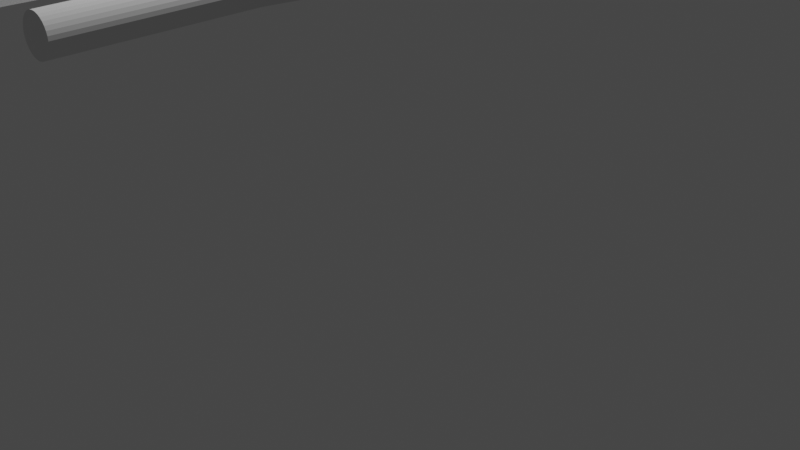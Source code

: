 # Source: cabana.blend  (saved by Blender 3.5.10; exported with 4.5.12 LTS)
import bpy
from mathutils import Matrix  # noqa: F401  (used for matrix-valued properties, if any)

bpy.ops.wm.read_factory_settings(use_empty=True)
scene = bpy.context.scene
scene.name = 'Scene'

# ---- collections
col_collection = bpy.data.collections.new('Collection'); scene.collection.children.link(col_collection)

# ---- materials (node trees are filled in below, after node groups)
mat_material = bpy.data.materials.new('Material')
mat_material.alpha_threshold = 0.0
mat_material.use_transparent_shadow = False
mat_material.roughness = 0.5
mat_material.line_color = (0.0, 0.0, 0.0, 1.0)

# ---- material node trees
mat_material.use_nodes = True; mat_material.node_tree.nodes.clear()
_N = mat_material.node_tree.nodes; _L = mat_material.node_tree.links
n0 = _N.new('ShaderNodeOutputMaterial'); n0.name = 'Material Output'; n0.location = (300, 300)
n1 = _N.new('ShaderNodeBsdfPrincipled'); n1.name = 'Principled BSDF'; n1.location = (10, 300)
n1.distribution = 'GGX'
n1.subsurface_method = 'RANDOM_WALK_SKIN'
n1.inputs[3].default_value = 1.45
n1.inputs[27].default_value = (0.0, 0.0, 0.0, 1.0)
n1.inputs[28].default_value = 1.0
_L.new(n1.outputs[0], n0.inputs[0])
n0.is_active_output = True

# ---- world
world_world = bpy.data.worlds.new('World'); scene.world = world_world
world_world.use_nodes = True; world_world.node_tree.nodes.clear()
_N = world_world.node_tree.nodes; _L = world_world.node_tree.links
n0 = _N.new('ShaderNodeOutputWorld'); n0.name = 'World Output'; n0.location = (300, 300)
n1 = _N.new('ShaderNodeBackground'); n1.name = 'Background'; n1.location = (10, 300)
n1.inputs[0].default_value = (0.05088, 0.05088, 0.05088, 1.0)
_L.new(n1.outputs[0], n0.inputs[0])
n0.is_active_output = True
world_world.color = (0.05088, 0.05088, 0.05088)
world_world.use_sun_shadow = False
world_world.sun_shadow_jitter_overblur = 0.0

# ---- cameras
cam_camera = bpy.data.cameras.new('Camera')
cam_camera.clip_end = 100.0
cam_camera.ortho_scale = 7.314

# ---- lights
light_light = bpy.data.lights.new('Light', 'POINT')
light_light.transmission_factor = 0.0
light_light.energy = 1000.0
light_light.shadow_soft_size = 0.1
light_light.shadow_maximum_resolution = 0.006
light_light.use_absolute_resolution = True

# ---- meshes
me_cube = bpy.data.meshes.new('Cube')
me_cube.from_pydata([(1.0, 1.0, 1.0), (1.0, 1.0, -1.0), (1.0, -1.0, 1.0), (1.0, -1.0, -1.0), (-1.0, 1.0, 1.0), (-1.0, 1.0, -1.0), (-1.0, -1.0, 1.0), (-1.0, -1.0, -1.0)], [], [(3, 2, 6, 7), (7, 6, 4, 5), (5, 1, 3, 7), (1, 0, 2, 3), (5, 4, 0, 1)])
_uv = me_cube.uv_layers.new(name='UVMap')
_uv.uv.foreach_set('vector', [0.375, 0.75, 0.625, 0.75, 0.625, 1.0, 0.375, 1.0, 0.375, 0.0, 0.625, 0.0, 0.625, 0.25, 0.375, 0.25, 0.125, 0.5, 0.375, 0.5, 0.375, 0.75, 0.125, 0.75, 0.375, 0.5, 0.625, 0.5, 0.625, 0.75, 0.375, 0.75, 0.375, 0.25, 0.625, 0.25, 0.625, 0.5, 0.375, 0.5])
me_cube.materials.append(mat_material)
me_cube.use_mirror_vertex_groups = False
me_cube.update()
me_cylinder = bpy.data.meshes.new('Cylinder')
me_cylinder.from_pydata([(0.0, 1.0, -1.0), (0.0, 1.0, 1.0), (0.1951, 0.9808, -1.0), (0.1951, 0.9808, 1.0), (0.3827, 0.9239, -1.0), (0.3827, 0.9239, 1.0), (0.5556, 0.8315, -1.0), (0.5556, 0.8315, 1.0), (0.7071, 0.7071, -1.0), (0.7071, 0.7071, 1.0), (0.8315, 0.5556, -1.0), (0.8315, 0.5556, 1.0), (0.9239, 0.3827, -1.0), (0.9239, 0.3827, 1.0), (0.9808, 0.1951, -1.0), (0.9808, 0.1951, 1.0), (1.0, 0.0, -1.0), (1.0, 0.0, 1.0), (0.9808, -0.1951, -1.0), (0.9808, -0.1951, 1.0), (0.9239, -0.3827, -1.0), (0.9239, -0.3827, 1.0), (0.8315, -0.5556, -1.0), (0.8315, -0.5556, 1.0), (0.7071, -0.7071, -1.0), (0.7071, -0.7071, 1.0), (0.5556, -0.8315, -1.0), (0.5556, -0.8315, 1.0), (0.3827, -0.9239, -1.0), (0.3827, -0.9239, 1.0), (0.1951, -0.9808, -1.0), (0.1951, -0.9808, 1.0), (0.0, -1.0, -1.0), (0.0, -1.0, 1.0), (-0.1951, -0.9808, -1.0), (-0.1951, -0.9808, 1.0), (-0.3827, -0.9239, -1.0), (-0.3827, -0.9239, 1.0), (-0.5556, -0.8315, -1.0), (-0.5556, -0.8315, 1.0), (-0.7071, -0.7071, -1.0), (-0.7071, -0.7071, 1.0), (-0.8315, -0.5556, -1.0), (-0.8315, -0.5556, 1.0), (-0.9239, -0.3827, -1.0), (-0.9239, -0.3827, 1.0), (-0.9808, -0.1951, -1.0), (-0.9808, -0.1951, 1.0), (-1.0, 0.0, -1.0), (-1.0, 0.0, 1.0), (-0.9808, 0.1951, -1.0), (-0.9808, 0.1951, 1.0), (-0.9239, 0.3827, -1.0), (-0.9239, 0.3827, 1.0), (-0.8315, 0.5556, -1.0), (-0.8315, 0.5556, 1.0), (-0.7071, 0.7071, -1.0), (-0.7071, 0.7071, 1.0), (-0.5556, 0.8315, -1.0), (-0.5556, 0.8315, 1.0), (-0.3827, 0.9239, -1.0), (-0.3827, 0.9239, 1.0), (-0.1951, 0.9808, -1.0), (-0.1951, 0.9808, 1.0), (0.0, 1.0, -1.0), (0.1951, 0.9808, -1.0), (0.3827, 0.9239, -1.0), (0.5556, 0.8315, -1.0), (0.7071, 0.7071, -1.0), (0.8315, 0.5556, -1.0), (0.9239, 0.3827, -1.0), (0.9808, 0.1951, -1.0), (1.0, 0.0, -1.0), (0.9808, -0.1951, -1.0), (0.9239, -0.3827, -1.0), (0.8315, -0.5556, -1.0), (0.7071, -0.7071, -1.0), (0.5556, -0.8315, -1.0), (0.3827, -0.9239, -1.0), (0.1951, -0.9808, -1.0), (0.0, -1.0, -1.0), (-0.1951, -0.9808, -1.0), (-0.3827, -0.9239, -1.0), (-0.5556, -0.8315, -1.0), (-0.7071, -0.7071, -1.0), (-0.8315, -0.5556, -1.0), (-0.9239, -0.3827, -1.0), (-0.9808, -0.1951, -1.0), (-1.0, 0.0, -1.0), (-0.9808, 0.1951, -1.0), (-0.9239, 0.3827, -1.0), (-0.8315, 0.5556, -1.0), (-0.7071, 0.7071, -1.0), (-0.5556, 0.8315, -1.0), (-0.3827, 0.9239, -1.0), (-0.1951, 0.9808, -1.0), (0.0, 1.0, -1.0), (0.1951, 0.9808, -1.0), (0.3827, 0.9239, -1.0), (0.5556, 0.8315, -1.0), (0.7071, 0.7071, -1.0), (0.8315, 0.5556, -1.0), (0.9239, 0.3827, -1.0), (0.9808, 0.1951, -1.0), (1.0, 0.0, -1.0), (0.9808, -0.1951, -1.0), (0.9239, -0.3827, -1.0), (0.8315, -0.5556, -1.0), (0.7071, -0.7071, -1.0), (0.5556, -0.8315, -1.0), (0.3827, -0.9239, -1.0), (0.1951, -0.9808, -1.0), (0.0, -1.0, -1.0), (-0.1951, -0.9808, -1.0), (-0.3827, -0.9239, -1.0), (-0.5556, -0.8315, -1.0), (-0.7071, -0.7071, -1.0), (-0.8315, -0.5556, -1.0), (-0.9239, -0.3827, -1.0), (-0.9808, -0.1951, -1.0), (-1.0, 0.0, -1.0), (-0.9808, 0.1951, -1.0), (-0.9239, 0.3827, -1.0), (-0.8315, 0.5556, -1.0), (-0.7071, 0.7071, -1.0), (-0.5556, 0.8315, -1.0), (-0.3827, 0.9239, -1.0), (-0.1951, 0.9808, -1.0), (-0.05914, 1.145, 0.3553), (0.1359, 1.125, 0.3553), (0.3235, 1.069, 0.3553), (0.4964, 0.9761, 0.3553), (0.648, 0.8517, 0.3553), (0.7723, 0.7002, 0.3553), (0.8647, 0.5273, 0.3553), (0.9216, 0.3397, 0.3553), (0.9409, 0.1446, 0.3553), (0.9216, -0.05045, 0.3553), (0.8647, -0.238, 0.3553), (0.7723, -0.4109, 0.3553), (0.648, -0.5625, 0.3553), (0.4964, -0.6868, 0.3553), (0.3235, -0.7792, 0.3553), (0.1359, -0.8361, 0.3553), (-0.05914, -0.8554, 0.3553), (-0.2542, -0.8361, 0.3553), (-0.4418, -0.7792, 0.3553), (-0.6147, -0.6868, 0.3553), (-0.7662, -0.5625, 0.3553), (-0.8906, -0.4109, 0.3553), (-0.983, -0.238, 0.3553), (-1.04, -0.05045, 0.3553), (-1.059, 0.1446, 0.3553), (-1.04, 0.3397, 0.3553), (-0.983, 0.5273, 0.3553), (-0.8906, 0.7002, 0.3553), (-0.7662, 0.8517, 0.3553), (-0.6147, 0.9761, 0.3553), (-0.4418, 1.069, 0.3553), (-0.2542, 1.125, 0.3553), (0.2495, 0.7579, -0.3109), (0.4371, 0.701, -0.3109), (0.6099, 0.6086, -0.3109), (0.7615, 0.4842, -0.3109), (0.8858, 0.3327, -0.3109), (0.9783, 0.1598, -0.3109), (1.035, -0.0278, -0.3109), (1.054, -0.2229, -0.3109), (1.035, -0.418, -0.3109), (0.9783, -0.6056, -0.3109), (0.8858, -0.7785, -0.3109), (0.7615, -0.93, -0.3109), (0.6099, -1.054, -0.3109), (0.4371, -1.147, -0.3109), (0.2495, -1.204, -0.3109), (0.0156, -1.035, -0.3177), (-0.1795, -1.016, -0.3177), (-0.3671, -0.959, -0.3177), (-0.54, -0.8666, -0.3177), (-0.6915, -0.7422, -0.3177), (-0.8159, -0.5907, -0.3177), (-0.9083, -0.4178, -0.3177), (-0.9652, -0.2302, -0.3177), (-0.9844, -0.03513, -0.3177), (-0.9652, 0.16, -0.3177), (-0.9083, 0.3476, -0.3177), (-0.8159, 0.5204, -0.3177), (-0.6915, 0.672, -0.3177), (-0.5012, 0.6086, -0.3109), (-0.3283, 0.701, -0.3109), (-0.1407, 0.7579, -0.3109), (0.05438, 0.7771, -0.3109), (0.1171, 0.5885, 1.0), (0.0, 0.6, 1.0), (0.2296, 0.5543, 1.0), (0.3333, 0.4989, 1.0), (0.4243, 0.4243, 1.0), (0.4989, 0.3333, 1.0), (0.5543, 0.2296, 1.0), (0.5885, 0.1171, 1.0), (0.6, -1.364e-08, 1.0), (0.5885, -0.1171, 1.0), (0.5543, -0.2296, 1.0), (0.4989, -0.3333, 1.0), (0.4243, -0.4243, 1.0), (0.3333, -0.4989, 1.0), (0.2296, -0.5543, 1.0), (0.1171, -0.5885, 1.0), (0.0, -0.6, 1.0), (-0.1171, -0.5885, 1.0), (-0.2296, -0.5543, 1.0), (-0.3333, -0.4989, 1.0), (-0.4243, -0.4243, 1.0), (-0.4989, -0.3333, 1.0), (-0.5543, -0.2296, 1.0), (-0.5885, -0.1171, 1.0), (-0.6, -1.364e-08, 1.0), (-0.5885, 0.1171, 1.0), (-0.5543, 0.2296, 1.0), (-0.4989, 0.3333, 1.0), (-0.4243, 0.4243, 1.0), (-0.3333, 0.4989, 1.0), (-0.2296, 0.5543, 1.0), (-0.1171, 0.5885, 1.0), (0.1951, 0.9808, 1.0), (0.0, 1.0, 1.0), (-0.1951, 0.9808, 1.0), (0.1171, 0.5885, 1.0), (0.0, 0.6, 1.0), (-0.1171, 0.5885, 1.0), (0.1171, 0.5885, 1.0), (0.0, 0.6, 1.0), (0.2296, 0.5543, 1.0), (0.3333, 0.4989, 1.0), (0.4243, 0.4243, 1.0), (0.4989, 0.3333, 1.0), (0.5543, 0.2296, 1.0), (0.5885, 0.1171, 1.0), (0.6, -1.364e-08, 1.0), (0.5885, -0.1171, 1.0), (0.5543, -0.2296, 1.0), (0.4989, -0.3333, 1.0), (0.4243, -0.4243, 1.0), (0.3333, -0.4989, 1.0), (0.2296, -0.5543, 1.0), (0.1171, -0.5885, 1.0), (0.0, -0.6, 1.0), (-0.1171, -0.5885, 1.0), (-0.2296, -0.5543, 1.0), (-0.3333, -0.4989, 1.0), (-0.4243, -0.4243, 1.0), (-0.4989, -0.3333, 1.0), (-0.5543, -0.2296, 1.0), (-0.5885, -0.1171, 1.0), (-0.6, -1.364e-08, 1.0), (-0.5885, 0.1171, 1.0), (-0.5543, 0.2296, 1.0), (-0.4989, 0.3333, 1.0), (-0.4243, 0.4243, 1.0), (-0.3333, 0.4989, 1.0), (-0.2296, 0.5543, 1.0), (-0.1171, 0.5885, 1.0), (0.1171, 0.5885, 1.0), (0.0, 0.6, 1.0), (0.2296, 0.5543, 1.0), (0.3333, 0.4989, 1.0), (0.4243, 0.4243, 1.0), (0.4989, 0.3333, 1.0), (0.5543, 0.2296, 1.0), (0.5885, 0.1171, 1.0), (0.6, -1.364e-08, 1.0), (0.5885, -0.1171, 1.0), (0.5543, -0.2296, 1.0), (0.4989, -0.3333, 1.0), (0.4243, -0.4243, 1.0), (0.3333, -0.4989, 1.0), (0.2296, -0.5543, 1.0), (0.1171, -0.5885, 1.0), (0.0, -0.6, 1.0), (-0.1171, -0.5885, 1.0), (-0.2296, -0.5543, 1.0), (-0.3333, -0.4989, 1.0), (-0.4243, -0.4243, 1.0), (-0.4989, -0.3333, 1.0), (-0.5543, -0.2296, 1.0), (-0.5885, -0.1171, 1.0), (-0.6, -1.364e-08, 1.0), (-0.5885, 0.1171, 1.0), (-0.5543, 0.2296, 1.0), (-0.4989, 0.3333, 1.0), (-0.4243, 0.4243, 1.0), (-0.3333, 0.4989, 1.0), (-0.2296, 0.5543, 1.0), (-0.1171, 0.5885, 1.0)], [], [(128, 1, 3, 129), (129, 3, 5, 130), (130, 5, 7, 131), (131, 7, 9, 132), (132, 9, 11, 133), (133, 11, 13, 134), (134, 13, 15, 135), (135, 15, 17, 136), (136, 17, 19, 137), (137, 19, 21, 138), (138, 21, 23, 139), (139, 23, 25, 140), (140, 25, 27, 141), (141, 27, 29, 142), (142, 29, 31, 143), (143, 31, 33, 144), (144, 33, 35, 145), (145, 35, 37, 146), (146, 37, 39, 147), (147, 39, 41, 148), (148, 41, 43, 149), (149, 43, 45, 150), (150, 45, 47, 151), (151, 47, 49, 152), (152, 49, 51, 153), (153, 51, 53, 154), (154, 53, 55, 155), (155, 55, 57, 156), (156, 57, 59, 157), (157, 59, 61, 158), (43, 41, 212, 213), (158, 61, 63, 159), (159, 63, 1, 128), (0, 2, 4, 6, 8, 10, 12, 14, 16, 18, 20, 22, 24, 26, 28, 30, 32, 34, 36, 38, 40, 42, 44, 46, 48, 50, 52, 54, 56, 58, 60, 62), (97, 96, 64, 65), (98, 97, 65, 66), (99, 98, 66, 67), (100, 99, 67, 68), (101, 100, 68, 69), (102, 101, 69, 70), (103, 102, 70, 71), (104, 103, 71, 72), (105, 104, 72, 73), (106, 105, 73, 74), (107, 106, 74, 75), (108, 107, 75, 76), (109, 108, 76, 77), (110, 109, 77, 78), (111, 110, 78, 79), (112, 111, 79, 80), (113, 112, 80, 81), (114, 113, 81, 82), (115, 114, 82, 83), (116, 115, 83, 84), (117, 116, 84, 85), (118, 117, 85, 86), (119, 118, 86, 87), (120, 119, 87, 88), (121, 120, 88, 89), (122, 121, 89, 90), (123, 122, 90, 91), (124, 123, 91, 92), (125, 124, 92, 93), (126, 125, 93, 94), (127, 126, 94, 95), (96, 127, 95, 64), (2, 0, 96, 97), (4, 2, 97, 98), (6, 4, 98, 99), (8, 6, 99, 100), (10, 8, 100, 101), (12, 10, 101, 102), (14, 12, 102, 103), (16, 14, 103, 104), (18, 16, 104, 105), (20, 18, 105, 106), (22, 20, 106, 107), (24, 22, 107, 108), (26, 24, 108, 109), (28, 26, 109, 110), (30, 28, 110, 111), (32, 30, 111, 112), (34, 32, 112, 113), (36, 34, 113, 114), (38, 36, 114, 115), (40, 38, 115, 116), (42, 40, 116, 117), (44, 42, 117, 118), (46, 44, 118, 119), (48, 46, 119, 120), (50, 48, 120, 121), (52, 50, 121, 122), (54, 52, 122, 123), (56, 54, 123, 124), (58, 56, 124, 125), (60, 58, 125, 126), (62, 60, 126, 127), (0, 62, 127, 96), (190, 159, 128, 191), (189, 158, 159, 190), (188, 157, 158, 189), (187, 156, 157, 188), (186, 155, 156, 187), (185, 154, 155, 186), (184, 153, 154, 185), (183, 152, 153, 184), (182, 151, 152, 183), (181, 150, 151, 182), (180, 149, 150, 181), (179, 148, 149, 180), (178, 147, 148, 179), (177, 146, 147, 178), (176, 145, 146, 177), (175, 144, 145, 176), (174, 143, 144, 175), (173, 142, 143, 174), (172, 141, 142, 173), (171, 140, 141, 172), (170, 139, 140, 171), (169, 138, 139, 170), (168, 137, 138, 169), (167, 136, 137, 168), (166, 135, 136, 167), (165, 134, 135, 166), (164, 133, 134, 165), (163, 132, 133, 164), (162, 131, 132, 163), (161, 130, 131, 162), (160, 129, 130, 161), (191, 128, 129, 160), (64, 191, 160, 65), (65, 160, 161, 66), (66, 161, 162, 67), (67, 162, 163, 68), (68, 163, 164, 69), (69, 164, 165, 70), (70, 165, 166, 71), (71, 166, 167, 72), (72, 167, 168, 73), (73, 168, 169, 74), (74, 169, 170, 75), (75, 170, 171, 76), (76, 171, 172, 77), (77, 172, 173, 78), (78, 173, 174, 79), (79, 174, 175, 80), (80, 175, 176, 81), (81, 176, 177, 82), (82, 177, 178, 83), (83, 178, 179, 84), (84, 179, 180, 85), (85, 180, 181, 86), (86, 181, 182, 87), (87, 182, 183, 88), (88, 183, 184, 89), (89, 184, 185, 90), (90, 185, 186, 91), (91, 186, 187, 92), (92, 187, 188, 93), (93, 188, 189, 94), (94, 189, 190, 95), (95, 190, 191, 64), (201, 200, 238, 239), (61, 59, 221, 222), (17, 15, 199, 200), (35, 33, 208, 209), (53, 51, 217, 218), (9, 7, 195, 196), (27, 25, 204, 205), (45, 43, 213, 214), (63, 61, 222, 223), (19, 17, 200, 201), (37, 35, 209, 210), (55, 53, 218, 219), (11, 9, 196, 197), (29, 27, 205, 206), (47, 45, 214, 215), (193, 192, 227, 228), (192, 3, 224, 227), (21, 19, 201, 202), (39, 37, 210, 211), (57, 55, 219, 220), (13, 11, 197, 198), (31, 29, 206, 207), (49, 47, 215, 216), (5, 3, 192, 194), (23, 21, 202, 203), (41, 39, 211, 212), (59, 57, 220, 221), (15, 13, 198, 199), (33, 31, 207, 208), (51, 49, 216, 217), (7, 5, 194, 195), (25, 23, 203, 204), (224, 225, 228, 227), (225, 226, 229, 228), (223, 193, 228, 229), (1, 63, 226, 225), (63, 223, 229, 226), (3, 1, 225, 224), (257, 256, 288, 289), (215, 214, 252, 253), (202, 201, 239, 240), (216, 215, 253, 254), (203, 202, 240, 241), (217, 216, 254, 255), (204, 203, 241, 242), (218, 217, 255, 256), (205, 204, 242, 243), (219, 218, 256, 257), (206, 205, 243, 244), (192, 193, 231, 230), (220, 219, 257, 258), (207, 206, 244, 245), (194, 192, 230, 232), (221, 220, 258, 259), (208, 207, 245, 246), (195, 194, 232, 233), (222, 221, 259, 260), (209, 208, 246, 247), (196, 195, 233, 234), (223, 222, 260, 261), (210, 209, 247, 248), (197, 196, 234, 235), (193, 223, 261, 231), (211, 210, 248, 249), (198, 197, 235, 236), (212, 211, 249, 250), (199, 198, 236, 237), (213, 212, 250, 251), (200, 199, 237, 238), (214, 213, 251, 252), (262, 263, 293, 292, 291, 290, 289, 288, 287, 286, 285, 284, 283, 282, 281, 280, 279, 278, 277, 276, 275, 274, 273, 272, 271, 270, 269, 268, 267, 266, 265, 264), (244, 243, 275, 276), (230, 231, 263, 262), (258, 257, 289, 290), (245, 244, 276, 277), (232, 230, 262, 264), (259, 258, 290, 291), (246, 245, 277, 278), (233, 232, 264, 265), (260, 259, 291, 292), (247, 246, 278, 279), (234, 233, 265, 266), (261, 260, 292, 293), (248, 247, 279, 280), (235, 234, 266, 267), (231, 261, 293, 263), (249, 248, 280, 281), (236, 235, 267, 268), (250, 249, 281, 282), (237, 236, 268, 269), (251, 250, 282, 283), (238, 237, 269, 270), (252, 251, 283, 284), (239, 238, 270, 271), (253, 252, 284, 285), (240, 239, 271, 272), (254, 253, 285, 286), (241, 240, 272, 273), (255, 254, 286, 287), (242, 241, 273, 274), (256, 255, 287, 288), (243, 242, 274, 275)])
_uv = me_cylinder.uv_layers.new(name='UVMap')
_uv.uv.foreach_set('vector', [1.0, 0.837, 1.0, 1.0, 0.9688, 1.0, 0.9688, 0.837, 0.9688, 0.837, 0.9688, 1.0, 0.9375, 1.0, 0.9375, 0.837, 0.9375, 0.837, 0.9375, 1.0, 0.9062, 1.0, 0.9062, 0.837, 0.9062, 0.837, 0.9062, 1.0, 0.875, 1.0, 0.875, 0.837, 0.875, 0.837, 0.875, 1.0, 0.8438, 1.0, 0.8438, 0.837, 0.8438, 0.837, 0.8438, 1.0, 0.8125, 1.0, 0.8125, 0.837, 0.8125, 0.837, 0.8125, 1.0, 0.7812, 1.0, 0.7812, 0.837, 0.7812, 0.837, 0.7812, 1.0, 0.75, 1.0, 0.75, 0.837, 0.75, 0.837, 0.75, 1.0, 0.7188, 1.0, 0.7188, 0.837, 0.7188, 0.837, 0.7188, 1.0, 0.6875, 1.0, 0.6875, 0.837, 0.6875, 0.837, 0.6875, 1.0, 0.6562, 1.0, 0.6562, 0.837, 0.6562, 0.837, 0.6562, 1.0, 0.625, 1.0, 0.625, 0.837, 0.625, 0.837, 0.625, 1.0, 0.5938, 1.0, 0.5938, 0.837, 0.5938, 0.837, 0.5938, 1.0, 0.5625, 1.0, 0.5625, 0.837, 0.5625, 0.837, 0.5625, 1.0, 0.5312, 1.0, 0.5312, 0.837, 0.5312, 0.837, 0.5312, 1.0, 0.5, 1.0, 0.5, 0.837, 0.5, 0.837, 0.5, 1.0, 0.4688, 1.0, 0.4688, 0.837, 0.4688, 0.837, 0.4688, 1.0, 0.4375, 1.0, 0.4375, 0.837, 0.4375, 0.837, 0.4375, 1.0, 0.4062, 1.0, 0.4062, 0.837, 0.4062, 0.837, 0.4062, 1.0, 0.375, 1.0, 0.375, 0.837, 0.375, 0.837, 0.375, 1.0, 0.3438, 1.0, 0.3438, 0.837, 0.3438, 0.837, 0.3438, 1.0, 0.3125, 1.0, 0.3125, 0.837, 0.3125, 0.837, 0.3125, 1.0, 0.2812, 1.0, 0.2812, 0.837, 0.2812, 0.837, 0.2812, 1.0, 0.25, 1.0, 0.25, 0.837, 0.25, 0.837, 0.25, 1.0, 0.2188, 1.0, 0.2188, 0.837, 0.2188, 0.837, 0.2188, 1.0, 0.1875, 1.0, 0.1875, 0.837, 0.1875, 0.837, 0.1875, 1.0, 0.1562, 1.0, 0.1562, 0.837, 0.1562, 0.837, 0.1562, 1.0, 0.125, 1.0, 0.125, 0.837, 0.125, 0.837, 0.125, 1.0, 0.09375, 1.0, 0.09375, 0.837, 0.09375, 0.837, 0.09375, 1.0, 0.0625, 1.0, 0.0625, 0.837, 0.3438, 1.0, 0.375, 1.0, 0.375, 1.0, 0.3438, 1.0, 0.0625, 0.837, 0.0625, 1.0, 0.03125, 1.0, 0.03125, 0.837, 0.03125, 0.837, 0.03125, 1.0, 0.0, 1.0, 0.0, 0.837, 0.75, 0.49, 0.7968, 0.4854, 0.8418, 0.4717, 0.8833, 0.4496, 0.9197, 0.4197, 0.9496, 0.3833, 0.9717, 0.3418, 0.9854, 0.2968, 0.99, 0.25, 0.9854, 0.2032, 0.9717, 0.1582, 0.9496, 0.1167, 0.9197, 0.08029, 0.8833, 0.05045, 0.8418, 0.02827, 0.7968, 0.01461, 0.75, 0.01, 0.7032, 0.01461, 0.6582, 0.02827, 0.6167, 0.05045, 0.5803, 0.08029, 0.5504, 0.1167, 0.5283, 0.1582, 0.5146, 0.2032, 0.51, 0.25, 0.5146, 0.2968, 0.5283, 0.3418, 0.5504, 0.3833, 0.5803, 0.4197, 0.6167, 0.4496, 0.6582, 0.4717, 0.7032, 0.4854, 0.7968, 0.4854, 0.75, 0.49, 0.75, 0.49, 0.7968, 0.4854, 0.8418, 0.4717, 0.7968, 0.4854, 0.7968, 0.4854, 0.8418, 0.4717, 0.8833, 0.4496, 0.8418, 0.4717, 0.8418, 0.4717, 0.8833, 0.4496, 0.9197, 0.4197, 0.8833, 0.4496, 0.8833, 0.4496, 0.9197, 0.4197, 0.9496, 0.3833, 0.9197, 0.4197, 0.9197, 0.4197, 0.9496, 0.3833, 0.9717, 0.3418, 0.9496, 0.3833, 0.9496, 0.3833, 0.9717, 0.3418, 0.9854, 0.2968, 0.9717, 0.3418, 0.9717, 0.3418, 0.9854, 0.2968, 0.99, 0.25, 0.9854, 0.2968, 0.9854, 0.2968, 0.99, 0.25, 0.9854, 0.2032, 0.99, 0.25, 0.99, 0.25, 0.9854, 0.2032, 0.9717, 0.1582, 0.9854, 0.2032, 0.9854, 0.2032, 0.9717, 0.1582, 0.9496, 0.1167, 0.9717, 0.1582, 0.9717, 0.1582, 0.9496, 0.1167, 0.9197, 0.08029, 0.9496, 0.1167, 0.9496, 0.1167, 0.9197, 0.08029, 0.8833, 0.05045, 0.9197, 0.08029, 0.9197, 0.08029, 0.8833, 0.05045, 0.8418, 0.02827, 0.8833, 0.05045, 0.8833, 0.05045, 0.8418, 0.02827, 0.7968, 0.01461, 0.8418, 0.02827, 0.8418, 0.02827, 0.7968, 0.01461, 0.75, 0.01, 0.7968, 0.01461, 0.7968, 0.01461, 0.75, 0.01, 0.7032, 0.01461, 0.75, 0.01, 0.75, 0.01, 0.7032, 0.01461, 0.6582, 0.02827, 0.7032, 0.01461, 0.7032, 0.01461, 0.6582, 0.02827, 0.6167, 0.05045, 0.6582, 0.02827, 0.6582, 0.02827, 0.6167, 0.05045, 0.5803, 0.08029, 0.6167, 0.05045, 0.6167, 0.05045, 0.5803, 0.08029, 0.5504, 0.1167, 0.5803, 0.08029, 0.5803, 0.08029, 0.5504, 0.1167, 0.5283, 0.1582, 0.5504, 0.1167, 0.5504, 0.1167, 0.5283, 0.1582, 0.5146, 0.2032, 0.5283, 0.1582, 0.5283, 0.1582, 0.5146, 0.2032, 0.51, 0.25, 0.5146, 0.2032, 0.5146, 0.2032, 0.51, 0.25, 0.5146, 0.2968, 0.51, 0.25, 0.51, 0.25, 0.5146, 0.2968, 0.5283, 0.3418, 0.5146, 0.2968, 0.5146, 0.2968, 0.5283, 0.3418, 0.5504, 0.3833, 0.5283, 0.3418, 0.5283, 0.3418, 0.5504, 0.3833, 0.5803, 0.4197, 0.5504, 0.3833, 0.5504, 0.3833, 0.5803, 0.4197, 0.6167, 0.4496, 0.5803, 0.4197, 0.5803, 0.4197, 0.6167, 0.4496, 0.6582, 0.4717, 0.6167, 0.4496, 0.6167, 0.4496, 0.6582, 0.4717, 0.7032, 0.4854, 0.6582, 0.4717, 0.6582, 0.4717, 0.7032, 0.4854, 0.75, 0.49, 0.7032, 0.4854, 0.7032, 0.4854, 0.75, 0.49, 0.7968, 0.4854, 0.75, 0.49, 0.75, 0.49, 0.7968, 0.4854, 0.8418, 0.4717, 0.7968, 0.4854, 0.7968, 0.4854, 0.8418, 0.4717, 0.8833, 0.4496, 0.8418, 0.4717, 0.8418, 0.4717, 0.8833, 0.4496, 0.9197, 0.4197, 0.8833, 0.4496, 0.8833, 0.4496, 0.9197, 0.4197, 0.9496, 0.3833, 0.9197, 0.4197, 0.9197, 0.4197, 0.9496, 0.3833, 0.9717, 0.3418, 0.9496, 0.3833, 0.9496, 0.3833, 0.9717, 0.3418, 0.9854, 0.2968, 0.9717, 0.3418, 0.9717, 0.3418, 0.9854, 0.2968, 0.99, 0.25, 0.9854, 0.2968, 0.9854, 0.2968, 0.99, 0.25, 0.9854, 0.2032, 0.99, 0.25, 0.99, 0.25, 0.9854, 0.2032, 0.9717, 0.1582, 0.9854, 0.2032, 0.9854, 0.2032, 0.9717, 0.1582, 0.9496, 0.1167, 0.9717, 0.1582, 0.9717, 0.1582, 0.9496, 0.1167, 0.9197, 0.08029, 0.9496, 0.1167, 0.9496, 0.1167, 0.9197, 0.08029, 0.8833, 0.05045, 0.9197, 0.08029, 0.9197, 0.08029, 0.8833, 0.05045, 0.8418, 0.02827, 0.8833, 0.05045, 0.8833, 0.05045, 0.8418, 0.02827, 0.7968, 0.01461, 0.8418, 0.02827, 0.8418, 0.02827, 0.7968, 0.01461, 0.75, 0.01, 0.7968, 0.01461, 0.7968, 0.01461, 0.75, 0.01, 0.7032, 0.01461, 0.75, 0.01, 0.75, 0.01, 0.7032, 0.01461, 0.6582, 0.02827, 0.7032, 0.01461, 0.7032, 0.01461, 0.6582, 0.02827, 0.6167, 0.05045, 0.6582, 0.02827, 0.6582, 0.02827, 0.6167, 0.05045, 0.5803, 0.08029, 0.6167, 0.05045, 0.6167, 0.05045, 0.5803, 0.08029, 0.5504, 0.1167, 0.5803, 0.08029, 0.5803, 0.08029, 0.5504, 0.1167, 0.5283, 0.1582, 0.5504, 0.1167, 0.5504, 0.1167, 0.5283, 0.1582, 0.5146, 0.2032, 0.5283, 0.1582, 0.5283, 0.1582, 0.5146, 0.2032, 0.51, 0.25, 0.5146, 0.2032, 0.5146, 0.2032, 0.51, 0.25, 0.5146, 0.2968, 0.51, 0.25, 0.51, 0.25, 0.5146, 0.2968, 0.5283, 0.3418, 0.5146, 0.2968, 0.5146, 0.2968, 0.5283, 0.3418, 0.5504, 0.3833, 0.5283, 0.3418, 0.5283, 0.3418, 0.5504, 0.3833, 0.5803, 0.4197, 0.5504, 0.3833, 0.5504, 0.3833, 0.5803, 0.4197, 0.6167, 0.4496, 0.5803, 0.4197, 0.5803, 0.4197, 0.6167, 0.4496, 0.6582, 0.4717, 0.6167, 0.4496, 0.6167, 0.4496, 0.6582, 0.4717, 0.7032, 0.4854, 0.6582, 0.4717, 0.6582, 0.4717, 0.7032, 0.4854, 0.75, 0.49, 0.7032, 0.4854, 0.7032, 0.4854, 0.75, 0.49, 0.03125, 0.6696, 0.03125, 0.837, 0.0, 0.837, 0.0, 0.6696, 0.0625, 0.6696, 0.0625, 0.837, 0.03125, 0.837, 0.03125, 0.6696, 0.09375, 0.6696, 0.09375, 0.837, 0.0625, 0.837, 0.0625, 0.6696, 0.125, 0.6696, 0.125, 0.837, 0.09375, 0.837, 0.09375, 0.6696, 0.1562, 0.6696, 0.1562, 0.837, 0.125, 0.837, 0.125, 0.6696, 0.1875, 0.6696, 0.1875, 0.837, 0.1562, 0.837, 0.1562, 0.6696, 0.2187, 0.6696, 0.2188, 0.837, 0.1875, 0.837, 0.1875, 0.6696, 0.25, 0.6696, 0.25, 0.837, 0.2188, 0.837, 0.2187, 0.6696, 0.2812, 0.6696, 0.2812, 0.837, 0.25, 0.837, 0.25, 0.6696, 0.3125, 0.6696, 0.3125, 0.837, 0.2812, 0.837, 0.2812, 0.6696, 0.3438, 0.6696, 0.3438, 0.837, 0.3125, 0.837, 0.3125, 0.6696, 0.375, 0.6696, 0.375, 0.837, 0.3438, 0.837, 0.3438, 0.6696, 0.4062, 0.6696, 0.4062, 0.837, 0.375, 0.837, 0.375, 0.6696, 0.4375, 0.6696, 0.4375, 0.837, 0.4062, 0.837, 0.4062, 0.6696, 0.4688, 0.6696, 0.4688, 0.837, 0.4375, 0.837, 0.4375, 0.6696, 0.5, 0.6696, 0.5, 0.837, 0.4688, 0.837, 0.4688, 0.6696, 0.5312, 0.6696, 0.5312, 0.837, 0.5, 0.837, 0.5, 0.6696, 0.5625, 0.6696, 0.5625, 0.837, 0.5312, 0.837, 0.5312, 0.6696, 0.5938, 0.6696, 0.5938, 0.837, 0.5625, 0.837, 0.5625, 0.6696, 0.625, 0.6696, 0.625, 0.837, 0.5938, 0.837, 0.5938, 0.6696, 0.6562, 0.6696, 0.6562, 0.837, 0.625, 0.837, 0.625, 0.6696, 0.6875, 0.6696, 0.6875, 0.837, 0.6562, 0.837, 0.6562, 0.6696, 0.7188, 0.6696, 0.7188, 0.837, 0.6875, 0.837, 0.6875, 0.6696, 0.75, 0.6696, 0.75, 0.837, 0.7188, 0.837, 0.7188, 0.6696, 0.7812, 0.6696, 0.7812, 0.837, 0.75, 0.837, 0.75, 0.6696, 0.8125, 0.6696, 0.8125, 0.837, 0.7812, 0.837, 0.7812, 0.6696, 0.8438, 0.6696, 0.8438, 0.837, 0.8125, 0.837, 0.8125, 0.6696, 0.875, 0.6696, 0.875, 0.837, 0.8438, 0.837, 0.8438, 0.6696, 0.9062, 0.6696, 0.9062, 0.837, 0.875, 0.837, 0.875, 0.6696, 0.9375, 0.6696, 0.9375, 0.837, 0.9062, 0.837, 0.9062, 0.6696, 0.9688, 0.6696, 0.9688, 0.837, 0.9375, 0.837, 0.9375, 0.6696, 1.0, 0.6696, 1.0, 0.837, 0.9688, 0.837, 0.9688, 0.6696, 1.0, 0.5, 1.0, 0.6696, 0.9688, 0.6696, 0.9688, 0.5, 0.9688, 0.5, 0.9688, 0.6696, 0.9375, 0.6696, 0.9375, 0.5, 0.9375, 0.5, 0.9375, 0.6696, 0.9062, 0.6696, 0.9062, 0.5, 0.9062, 0.5, 0.9062, 0.6696, 0.875, 0.6696, 0.875, 0.5, 0.875, 0.5, 0.875, 0.6696, 0.8438, 0.6696, 0.8438, 0.5, 0.8438, 0.5, 0.8438, 0.6696, 0.8125, 0.6696, 0.8125, 0.5, 0.8125, 0.5, 0.8125, 0.6696, 0.7812, 0.6696, 0.7812, 0.5, 0.7812, 0.5, 0.7812, 0.6696, 0.75, 0.6696, 0.75, 0.5, 0.75, 0.5, 0.75, 0.6696, 0.7188, 0.6696, 0.7188, 0.5, 0.7188, 0.5, 0.7188, 0.6696, 0.6875, 0.6696, 0.6875, 0.5, 0.6875, 0.5, 0.6875, 0.6696, 0.6562, 0.6696, 0.6562, 0.5, 0.6562, 0.5, 0.6562, 0.6696, 0.625, 0.6696, 0.625, 0.5, 0.625, 0.5, 0.625, 0.6696, 0.5938, 0.6696, 0.5938, 0.5, 0.5938, 0.5, 0.5938, 0.6696, 0.5625, 0.6696, 0.5625, 0.5, 0.5625, 0.5, 0.5625, 0.6696, 0.5312, 0.6696, 0.5312, 0.5, 0.5312, 0.5, 0.5312, 0.6696, 0.5, 0.6696, 0.5, 0.5, 0.5, 0.5, 0.5, 0.6696, 0.4688, 0.6696, 0.4688, 0.5, 0.4688, 0.5, 0.4688, 0.6696, 0.4375, 0.6696, 0.4375, 0.5, 0.4375, 0.5, 0.4375, 0.6696, 0.4062, 0.6696, 0.4062, 0.5, 0.4062, 0.5, 0.4062, 0.6696, 0.375, 0.6696, 0.375, 0.5, 0.375, 0.5, 0.375, 0.6696, 0.3438, 0.6696, 0.3438, 0.5, 0.3438, 0.5, 0.3438, 0.6696, 0.3125, 0.6696, 0.3125, 0.5, 0.3125, 0.5, 0.3125, 0.6696, 0.2812, 0.6696, 0.2812, 0.5, 0.2812, 0.5, 0.2812, 0.6696, 0.25, 0.6696, 0.25, 0.5, 0.25, 0.5, 0.25, 0.6696, 0.2187, 0.6696, 0.2188, 0.5, 0.2188, 0.5, 0.2187, 0.6696, 0.1875, 0.6696, 0.1875, 0.5, 0.1875, 0.5, 0.1875, 0.6696, 0.1562, 0.6696, 0.1562, 0.5, 0.1562, 0.5, 0.1562, 0.6696, 0.125, 0.6696, 0.125, 0.5, 0.125, 0.5, 0.125, 0.6696, 0.09375, 0.6696, 0.09375, 0.5, 0.09375, 0.5, 0.09375, 0.6696, 0.0625, 0.6696, 0.0625, 0.5, 0.0625, 0.5, 0.0625, 0.6696, 0.03125, 0.6696, 0.03125, 0.5, 0.03125, 0.5, 0.03125, 0.6696, 0.0, 0.6696, 0.0, 0.5, 0.7188, 1.0, 0.75, 1.0, 0.75, 1.0, 0.7188, 1.0, 0.0625, 1.0, 0.09375, 1.0, 0.09375, 1.0, 0.0625, 1.0, 0.75, 1.0, 0.7812, 1.0, 0.7812, 1.0, 0.75, 1.0, 0.4688, 1.0, 0.5, 1.0, 0.5, 1.0, 0.4688, 1.0, 0.1875, 1.0, 0.2188, 1.0, 0.2188, 1.0, 0.1875, 1.0, 0.875, 1.0, 0.9062, 1.0, 0.9062, 1.0, 0.875, 1.0, 0.5938, 1.0, 0.625, 1.0, 0.625, 1.0, 0.5938, 1.0, 0.3125, 1.0, 0.3438, 1.0, 0.3438, 1.0, 0.3125, 1.0, 0.03125, 1.0, 0.0625, 1.0, 0.0625, 1.0, 0.03125, 1.0, 0.7188, 1.0, 0.75, 1.0, 0.75, 1.0, 0.7188, 1.0, 0.4375, 1.0, 0.4688, 1.0, 0.4688, 1.0, 0.4375, 1.0, 0.1562, 1.0, 0.1875, 1.0, 0.1875, 1.0, 0.1562, 1.0, 0.8438, 1.0, 0.875, 1.0, 0.875, 1.0, 0.8438, 1.0, 0.5625, 1.0, 0.5938, 1.0, 0.5938, 1.0, 0.5625, 1.0, 0.2812, 1.0, 0.3125, 1.0, 0.3125, 1.0, 0.2812, 1.0, 0.25, 0.49, 0.2968, 0.4854, 0.2968, 0.4854, 0.25, 0.49, 0.9688, 1.0, 0.9688, 1.0, 0.9688, 1.0, 0.9688, 1.0, 0.6875, 1.0, 0.7188, 1.0, 0.7188, 1.0, 0.6875, 1.0, 0.4062, 1.0, 0.4375, 1.0, 0.4375, 1.0, 0.4062, 1.0, 0.125, 1.0, 0.1562, 1.0, 0.1562, 1.0, 0.125, 1.0, 0.8125, 1.0, 0.8438, 1.0, 0.8438, 1.0, 0.8125, 1.0, 0.5312, 1.0, 0.5625, 1.0, 0.5625, 1.0, 0.5312, 1.0, 0.25, 1.0, 0.2812, 1.0, 0.2812, 1.0, 0.25, 1.0, 0.9375, 1.0, 0.9688, 1.0, 0.9688, 1.0, 0.9375, 1.0, 0.6562, 1.0, 0.6875, 1.0, 0.6875, 1.0, 0.6562, 1.0, 0.375, 1.0, 0.4062, 1.0, 0.4062, 1.0, 0.375, 1.0, 0.09375, 1.0, 0.125, 1.0, 0.125, 1.0, 0.09375, 1.0, 0.7812, 1.0, 0.8125, 1.0, 0.8125, 1.0, 0.7812, 1.0, 0.5, 1.0, 0.5312, 1.0, 0.5312, 1.0, 0.5, 1.0, 0.2188, 1.0, 0.25, 1.0, 0.25, 1.0, 0.2188, 1.0, 0.9062, 1.0, 0.9375, 1.0, 0.9375, 1.0, 0.9062, 1.0, 0.625, 1.0, 0.6562, 1.0, 0.6562, 1.0, 0.625, 1.0, 0.9688, 1.0, 1.0, 1.0, 1.0, 1.0, 0.9688, 1.0, 0.0, 1.0, 0.03125, 1.0, 0.03125, 1.0, 0.0, 1.0, 0.2032, 0.4854, 0.25, 0.49, 0.25, 0.49, 0.2032, 0.4854, 0.0, 1.0, 0.03125, 1.0, 0.03125, 1.0, 0.0, 1.0, 0.03125, 1.0, 0.03125, 1.0, 0.03125, 1.0, 0.03125, 1.0, 0.9688, 1.0, 1.0, 1.0, 1.0, 1.0, 0.9688, 1.0, 0.1562, 1.0, 0.1875, 1.0, 0.1875, 1.0, 0.1562, 1.0, 0.2812, 1.0, 0.3125, 1.0, 0.3125, 1.0, 0.2812, 1.0, 0.6875, 1.0, 0.7188, 1.0, 0.7188, 1.0, 0.6875, 1.0, 0.25, 1.0, 0.2812, 1.0, 0.2812, 1.0, 0.25, 1.0, 0.6562, 1.0, 0.6875, 1.0, 0.6875, 1.0, 0.6562, 1.0, 0.2188, 1.0, 0.25, 1.0, 0.25, 1.0, 0.2188, 1.0, 0.625, 1.0, 0.6562, 1.0, 0.6562, 1.0, 0.625, 1.0, 0.1875, 1.0, 0.2188, 1.0, 0.2188, 1.0, 0.1875, 1.0, 0.5938, 1.0, 0.625, 1.0, 0.625, 1.0, 0.5938, 1.0, 0.1562, 1.0, 0.1875, 1.0, 0.1875, 1.0, 0.1562, 1.0, 0.5625, 1.0, 0.5938, 1.0, 0.5938, 1.0, 0.5625, 1.0, 0.2968, 0.4854, 0.25, 0.49, 0.25, 0.49, 0.2968, 0.4854, 0.125, 1.0, 0.1562, 1.0, 0.1562, 1.0, 0.125, 1.0, 0.5312, 1.0, 0.5625, 1.0, 0.5625, 1.0, 0.5312, 1.0, 0.9375, 1.0, 0.9688, 1.0, 0.9688, 1.0, 0.9375, 1.0, 0.09375, 1.0, 0.125, 1.0, 0.125, 1.0, 0.09375, 1.0, 0.5, 1.0, 0.5312, 1.0, 0.5312, 1.0, 0.5, 1.0, 0.9062, 1.0, 0.9375, 1.0, 0.9375, 1.0, 0.9062, 1.0, 0.0625, 1.0, 0.09375, 1.0, 0.09375, 1.0, 0.0625, 1.0, 0.4688, 1.0, 0.5, 1.0, 0.5, 1.0, 0.4688, 1.0, 0.875, 1.0, 0.9062, 1.0, 0.9062, 1.0, 0.875, 1.0, 0.03125, 1.0, 0.0625, 1.0, 0.0625, 1.0, 0.03125, 1.0, 0.4375, 1.0, 0.4688, 1.0, 0.4688, 1.0, 0.4375, 1.0, 0.8438, 1.0, 0.875, 1.0, 0.875, 1.0, 0.8438, 1.0, 0.25, 0.49, 0.2032, 0.4854, 0.2032, 0.4854, 0.25, 0.49, 0.4062, 1.0, 0.4375, 1.0, 0.4375, 1.0, 0.4062, 1.0, 0.8125, 1.0, 0.8438, 1.0, 0.8438, 1.0, 0.8125, 1.0, 0.375, 1.0, 0.4062, 1.0, 0.4062, 1.0, 0.375, 1.0, 0.7812, 1.0, 0.8125, 1.0, 0.8125, 1.0, 0.7812, 1.0, 0.3438, 1.0, 0.375, 1.0, 0.375, 1.0, 0.3438, 1.0, 0.75, 1.0, 0.7812, 1.0, 0.7812, 1.0, 0.75, 1.0, 0.3125, 1.0, 0.3438, 1.0, 0.3438, 1.0, 0.3125, 1.0, 0.2968, 0.4854, 0.25, 0.49, 0.2032, 0.4854, 0.1582, 0.4717, 0.1167, 0.4496, 0.08029, 0.4197, 0.05045, 0.3833, 0.02827, 0.3418, 0.01461, 0.2968, 0.01, 0.25, 0.01461, 0.2032, 0.02827, 0.1582, 0.05045, 0.1167, 0.08029, 0.08029, 0.1167, 0.05045, 0.1582, 0.02827, 0.2032, 0.01461, 0.25, 0.01, 0.2968, 0.01461, 0.3418, 0.02827, 0.3833, 0.05045, 0.4197, 0.08029, 0.4496, 0.1167, 0.4717, 0.1582, 0.4854, 0.2032, 0.49, 0.25, 0.4854, 0.2968, 0.4717, 0.3418, 0.4496, 0.3833, 0.4197, 0.4197, 0.3833, 0.4496, 0.3418, 0.4717, 0.5625, 1.0, 0.5938, 1.0, 0.5938, 1.0, 0.5625, 1.0, 0.2968, 0.4854, 0.25, 0.49, 0.25, 0.49, 0.2968, 0.4854, 0.125, 1.0, 0.1562, 1.0, 0.1562, 1.0, 0.125, 1.0, 0.5312, 1.0, 0.5625, 1.0, 0.5625, 1.0, 0.5312, 1.0, 0.9375, 1.0, 0.9688, 1.0, 0.9688, 1.0, 0.9375, 1.0, 0.09375, 1.0, 0.125, 1.0, 0.125, 1.0, 0.09375, 1.0, 0.5, 1.0, 0.5312, 1.0, 0.5312, 1.0, 0.5, 1.0, 0.9062, 1.0, 0.9375, 1.0, 0.9375, 1.0, 0.9062, 1.0, 0.0625, 1.0, 0.09375, 1.0, 0.09375, 1.0, 0.0625, 1.0, 0.4688, 1.0, 0.5, 1.0, 0.5, 1.0, 0.4688, 1.0, 0.875, 1.0, 0.9062, 1.0, 0.9062, 1.0, 0.875, 1.0, 0.03125, 1.0, 0.0625, 1.0, 0.0625, 1.0, 0.03125, 1.0, 0.4375, 1.0, 0.4688, 1.0, 0.4688, 1.0, 0.4375, 1.0, 0.8438, 1.0, 0.875, 1.0, 0.875, 1.0, 0.8438, 1.0, 0.25, 0.49, 0.2032, 0.4854, 0.2032, 0.4854, 0.25, 0.49, 0.4062, 1.0, 0.4375, 1.0, 0.4375, 1.0, 0.4062, 1.0, 0.8125, 1.0, 0.8438, 1.0, 0.8438, 1.0, 0.8125, 1.0, 0.375, 1.0, 0.4062, 1.0, 0.4062, 1.0, 0.375, 1.0, 0.7812, 1.0, 0.8125, 1.0, 0.8125, 1.0, 0.7812, 1.0, 0.3438, 1.0, 0.375, 1.0, 0.375, 1.0, 0.3438, 1.0, 0.75, 1.0, 0.7812, 1.0, 0.7812, 1.0, 0.75, 1.0, 0.3125, 1.0, 0.3438, 1.0, 0.3438, 1.0, 0.3125, 1.0, 0.7188, 1.0, 0.75, 1.0, 0.75, 1.0, 0.7188, 1.0, 0.2812, 1.0, 0.3125, 1.0, 0.3125, 1.0, 0.2812, 1.0, 0.6875, 1.0, 0.7188, 1.0, 0.7188, 1.0, 0.6875, 1.0, 0.25, 1.0, 0.2812, 1.0, 0.2812, 1.0, 0.25, 1.0, 0.6562, 1.0, 0.6875, 1.0, 0.6875, 1.0, 0.6562, 1.0, 0.2188, 1.0, 0.25, 1.0, 0.25, 1.0, 0.2188, 1.0, 0.625, 1.0, 0.6562, 1.0, 0.6562, 1.0, 0.625, 1.0, 0.1875, 1.0, 0.2188, 1.0, 0.2188, 1.0, 0.1875, 1.0, 0.5938, 1.0, 0.625, 1.0, 0.625, 1.0, 0.5938, 1.0])
me_cylinder.update()
me_circle = bpy.data.meshes.new('Circle')
me_circle.from_pydata([(0.1148, -1.311e-08, 0.2772), (-0.1148, -9.273e-09, 0.2772), (-0.2772, 0.0, 0.1148), (-0.2772, 9.273e-09, -0.1148), (-0.1148, 1.311e-08, -0.2772), (0.1148, 9.273e-09, -0.2772), (0.2772, 0.0, -0.1148), (0.2772, -9.273e-09, 0.1148)], [(1, 0), (2, 1), (3, 2), (4, 3), (5, 4), (6, 5), (7, 6), (0, 7)], [])
_uv = me_circle.uv_layers.new(name='UVMap')
_uv.uv.foreach_set('vector', [])
me_circle.update()
me_cube_001 = bpy.data.meshes.new('Cube.001')
me_cube_001.from_pydata([(1.0, -1.0, -1.0), (1.0, -1.0, 0.1), (1.0, 1.0, -1.0), (1.0, 1.0, 0.1), (0.0, 1.0, -1.0), (0.0, 1.0, 0.82), (0.0, -1.0, -1.0), (0.0, -1.0, 0.82), (0.243, 1.0, 0.645), (0.243, -1.0, -1.0), (0.243, 1.0, -1.0), (0.243, -1.0, 0.645), (1.0, 1.0, -0.2559), (1.0, -1.0, -0.2559), (0.0, -1.0, -0.2559), (0.0, 1.0, -0.2559), (0.243, -1.0, -0.2559), (0.243, 1.0, -0.2559), (0.7351, 1.0, 0.2908), (0.7351, -1.0, -1.0), (0.7351, 1.0, -1.0), (0.7351, -1.0, 0.2908), (0.735, -1.0, -0.2559), (0.735, 1.0, -0.2559), (0.4152, 1.0, 0.521), (0.4152, 1.0, -1.0), (0.4152, -1.0, 0.521), (0.4152, -1.0, -0.2559), (0.4152, -1.0, -1.0), (0.4152, 1.0, -0.2559), (1.0, 1.0, -0.3303), (1.0, -1.0, -0.3303), (0.0, 1.0, -0.3303), (0.243, -1.0, -0.3303), (0.243, 1.0, -0.3303), (0.735, 1.0, -0.3303), (0.735, -1.0, -0.3303), (0.4152, 1.0, -0.3303), (0.4152, -1.0, -0.3303), (1.0, 1.0, -0.6651), (1.0, -1.0, -0.6651), (0.0, 1.0, -0.6651), (0.243, -1.0, -0.6651), (0.243, 1.0, -0.6651), (0.735, 1.0, -0.6651), (0.735, -1.0, -0.6651), (0.4152, 1.0, -0.6651), (0.4152, -1.0, -0.6651), (1.0, -0.5856, -1.0), (1.0, -0.5856, 0.1), (0.0, -0.5856, 0.82), (0.0, -0.5856, -1.0), (0.243, -0.5856, 0.645), (0.243, -0.5856, -1.0), (1.0, -0.5856, -0.2559), (0.7351, -0.5856, 0.2908), (0.7351, -0.5856, -1.0), (0.4152, -0.5856, -1.0), (0.4152, -0.5856, 0.521), (1.0, -0.5856, -0.3303), (1.0, -0.5856, -0.6651), (1.0, -0.1821, -1.0), (1.0, -0.1821, 0.1), (0.0, -0.1821, 0.82), (0.0, -0.1821, -1.0), (0.243, -0.1821, 0.645), (0.243, -0.1821, -1.0), (1.0, -0.1821, -0.2559), (0.7351, -0.1821, 0.2908), (0.7351, -0.1821, -1.0), (0.4152, -0.1821, -1.0), (0.4152, -0.1821, 0.521), (1.0, -0.1821, -0.3303), (1.0, -0.1821, -0.6651), (1.0, 0.6597, -1.0), (1.0, 0.6597, 0.1), (0.0, 0.6597, 0.82), (0.0, 0.6597, -1.0), (0.243, 0.6597, 0.645), (0.243, 0.6597, -1.0), (1.0, 0.6597, -0.2559), (0.7351, 0.6597, 0.2908), (0.7351, 0.6597, -1.0), (0.4152, 0.6597, -1.0), (0.4152, 0.6597, 0.521), (1.0, 0.6597, -0.3303), (1.0, 0.6597, -0.6651), (1.0, 0.2014, 0.1), (0.0, 0.2014, 0.82), (0.0, 0.2014, -1.0), (0.243, 0.2014, 0.645), (0.243, 0.2014, -1.0), (1.0, 0.2014, -0.2559), (0.7351, 0.2014, 0.2908), (0.7351, 0.2014, -1.0), (0.4152, 0.2014, -1.0), (0.4152, 0.2014, 0.521), (1.0, 0.2014, -0.3303), (1.0, 0.2014, -0.6651), (1.0, 0.2014, -1.0)], [], [(23, 18, 3, 12), (54, 49, 1, 13), (56, 48, 0, 19), (52, 50, 7, 11), (16, 11, 7, 14), (27, 26, 11, 16), (58, 52, 11, 26), (51, 53, 9, 6), (15, 5, 8, 17), (32, 15, 17, 34), (38, 27, 16, 33), (37, 29, 23, 35), (59, 54, 13, 31), (35, 23, 12, 30), (31, 13, 22, 36), (49, 55, 21, 1), (13, 1, 21, 22), (57, 56, 19, 28), (29, 24, 18, 23), (17, 8, 24, 29), (53, 57, 28, 9), (34, 17, 29, 37), (36, 22, 27, 38), (55, 58, 26, 21), (22, 21, 26, 27), (43, 34, 37, 46), (40, 31, 36, 45), (44, 35, 30, 39), (60, 59, 31, 40), (46, 37, 35, 44), (47, 38, 33, 42), (41, 32, 34, 43), (4, 41, 43, 10), (28, 47, 42, 9), (25, 46, 44, 20), (48, 60, 40, 0), (20, 44, 39, 2), (0, 40, 45, 19), (10, 43, 46, 25), (19, 45, 47, 28), (61, 73, 60, 48), (68, 71, 58, 55), (66, 70, 57, 53), (70, 69, 56, 57), (62, 68, 55, 49), (64, 66, 53, 51), (71, 65, 52, 58), (65, 63, 50, 52), (69, 61, 48, 56), (67, 62, 49, 54), (92, 87, 62, 67), (94, 99, 61, 69), (90, 88, 63, 65), (96, 90, 65, 71), (89, 91, 66, 64), (97, 92, 67, 72), (87, 93, 68, 62), (95, 94, 69, 70), (91, 95, 70, 66), (93, 96, 71, 68), (98, 97, 72, 73), (99, 98, 73, 61), (2, 39, 86, 74), (39, 30, 85, 86), (18, 24, 84, 81), (10, 25, 83, 79), (25, 20, 82, 83), (3, 18, 81, 75), (30, 12, 80, 85), (4, 10, 79, 77), (24, 8, 78, 84), (8, 5, 76, 78), (20, 2, 74, 82), (12, 3, 75, 80), (74, 86, 98, 99), (81, 84, 96, 93), (79, 83, 95, 91), (83, 82, 94, 95), (75, 81, 93, 87), (77, 79, 91, 89), (84, 78, 90, 96), (78, 76, 88, 90), (82, 74, 99, 94), (80, 75, 87, 92)])
_uv = me_cube_001.uv_layers.new(name='UVMap')
_uv.uv.foreach_set('vector', [0.475, 0.4669, 0.625, 0.4669, 0.625, 0.5, 0.475, 0.5, 0.475, 0.6912, 0.625, 0.6913, 0.625, 0.75, 0.475, 0.75, 0.3419, 0.6913, 0.375, 0.6912, 0.375, 0.75, 0.3419, 0.75, 0.7196, 0.6913, 0.75, 0.6913, 0.75, 0.75, 0.7196, 0.75, 0.475, 0.8446, 0.625, 0.8446, 0.625, 0.875, 0.475, 0.875, 0.475, 0.8231, 0.625, 0.8231, 0.625, 0.8446, 0.475, 0.8446, 0.6981, 0.6912, 0.7196, 0.6913, 0.7196, 0.75, 0.6981, 0.75, 0.25, 0.6913, 0.2804, 0.6913, 0.2804, 0.75, 0.25, 0.75, 0.475, 0.375, 0.625, 0.375, 0.625, 0.4054, 0.475, 0.4054, 0.465, 0.375, 0.475, 0.375, 0.475, 0.4054, 0.465, 0.4054, 0.465, 0.8231, 0.475, 0.8231, 0.475, 0.8446, 0.465, 0.8446, 0.465, 0.4269, 0.475, 0.4269, 0.475, 0.4669, 0.465, 0.4669, 0.465, 0.6913, 0.475, 0.6912, 0.475, 0.75, 0.465, 0.75, 0.465, 0.4669, 0.475, 0.4669, 0.475, 0.5, 0.465, 0.5, 0.465, 0.75, 0.475, 0.75, 0.475, 0.7831, 0.465, 0.7831, 0.625, 0.6913, 0.6581, 0.6913, 0.6581, 0.75, 0.625, 0.75, 0.475, 0.75, 0.625, 0.75, 0.625, 0.7831, 0.475, 0.7831, 0.3019, 0.6913, 0.3419, 0.6913, 0.3419, 0.75, 0.3019, 0.75, 0.475, 0.4269, 0.625, 0.4269, 0.625, 0.4669, 0.475, 0.4669, 0.475, 0.4054, 0.625, 0.4054, 0.625, 0.4269, 0.475, 0.4269, 0.2804, 0.6913, 0.3019, 0.6913, 0.3019, 0.75, 0.2804, 0.75, 0.465, 0.4054, 0.475, 0.4054, 0.475, 0.4269, 0.465, 0.4269, 0.465, 0.7831, 0.475, 0.7831, 0.475, 0.8231, 0.465, 0.8231, 0.6581, 0.6913, 0.6981, 0.6912, 0.6981, 0.75, 0.6581, 0.75, 0.475, 0.7831, 0.625, 0.7831, 0.625, 0.8231, 0.475, 0.8231, 0.42, 0.4054, 0.465, 0.4054, 0.465, 0.4269, 0.42, 0.4269, 0.42, 0.75, 0.465, 0.75, 0.465, 0.7831, 0.42, 0.7831, 0.42, 0.4669, 0.465, 0.4669, 0.465, 0.5, 0.42, 0.5, 0.42, 0.6913, 0.465, 0.6913, 0.465, 0.75, 0.42, 0.75, 0.42, 0.4269, 0.465, 0.4269, 0.465, 0.4669, 0.42, 0.4669, 0.42, 0.8231, 0.465, 0.8231, 0.465, 0.8446, 0.42, 0.8446, 0.42, 0.375, 0.465, 0.375, 0.465, 0.4054, 0.42, 0.4054, 0.375, 0.375, 0.42, 0.375, 0.42, 0.4054, 0.375, 0.4054, 0.375, 0.8231, 0.42, 0.8231, 0.42, 0.8446, 0.375, 0.8446, 0.375, 0.4269, 0.42, 0.4269, 0.42, 0.4669, 0.375, 0.4669, 0.375, 0.6912, 0.42, 0.6913, 0.42, 0.75, 0.375, 0.75, 0.375, 0.4669, 0.42, 0.4669, 0.42, 0.5, 0.375, 0.5, 0.375, 0.75, 0.42, 0.75, 0.42, 0.7831, 0.375, 0.7831, 0.375, 0.4054, 0.42, 0.4054, 0.42, 0.4269, 0.375, 0.4269, 0.375, 0.7831, 0.42, 0.7831, 0.42, 0.8231, 0.375, 0.8231, 0.375, 0.6339, 0.42, 0.6339, 0.42, 0.6913, 0.375, 0.6912, 0.6581, 0.6339, 0.6981, 0.6339, 0.6981, 0.6912, 0.6581, 0.6913, 0.2804, 0.6339, 0.3019, 0.6339, 0.3019, 0.6913, 0.2804, 0.6913, 0.3019, 0.6339, 0.3419, 0.6339, 0.3419, 0.6913, 0.3019, 0.6913, 0.625, 0.6339, 0.6581, 0.6339, 0.6581, 0.6913, 0.625, 0.6913, 0.25, 0.6339, 0.2804, 0.6339, 0.2804, 0.6913, 0.25, 0.6913, 0.6981, 0.6339, 0.7196, 0.6339, 0.7196, 0.6913, 0.6981, 0.6912, 0.7196, 0.6339, 0.75, 0.6339, 0.75, 0.6913, 0.7196, 0.6913, 0.3419, 0.6339, 0.375, 0.6339, 0.375, 0.6912, 0.3419, 0.6913, 0.475, 0.6339, 0.625, 0.6339, 0.625, 0.6913, 0.475, 0.6912, 0.475, 0.6081, 0.625, 0.6081, 0.625, 0.6339, 0.475, 0.6339, 0.3419, 0.6081, 0.375, 0.6081, 0.375, 0.6339, 0.3419, 0.6339, 0.7196, 0.6081, 0.75, 0.6081, 0.75, 0.6339, 0.7196, 0.6339, 0.6981, 0.6081, 0.7196, 0.6081, 0.7196, 0.6339, 0.6981, 0.6339, 0.25, 0.6081, 0.2804, 0.6081, 0.2804, 0.6339, 0.25, 0.6339, 0.465, 0.6081, 0.475, 0.6081, 0.475, 0.6339, 0.465, 0.6339, 0.625, 0.6081, 0.6581, 0.6081, 0.6581, 0.6339, 0.625, 0.6339, 0.3019, 0.6081, 0.3419, 0.6081, 0.3419, 0.6339, 0.3019, 0.6339, 0.2804, 0.6081, 0.3019, 0.6081, 0.3019, 0.6339, 0.2804, 0.6339, 0.6581, 0.6081, 0.6981, 0.6081, 0.6981, 0.6339, 0.6581, 0.6339, 0.42, 0.6081, 0.465, 0.6081, 0.465, 0.6339, 0.42, 0.6339, 0.375, 0.6081, 0.42, 0.6081, 0.42, 0.6339, 0.375, 0.6339, 0.375, 0.5, 0.42, 0.5, 0.42, 0.5602, 0.375, 0.5602, 0.42, 0.5, 0.465, 0.5, 0.465, 0.5602, 0.42, 0.5602, 0.6581, 0.5, 0.6981, 0.5, 0.6981, 0.5602, 0.6581, 0.5602, 0.2804, 0.5, 0.3019, 0.5, 0.3019, 0.5602, 0.2804, 0.5602, 0.3019, 0.5, 0.3419, 0.5, 0.3419, 0.5602, 0.3019, 0.5602, 0.625, 0.5, 0.6581, 0.5, 0.6581, 0.5602, 0.625, 0.5602, 0.465, 0.5, 0.475, 0.5, 0.475, 0.5602, 0.465, 0.5602, 0.25, 0.5, 0.2804, 0.5, 0.2804, 0.5602, 0.25, 0.5602, 0.6981, 0.5, 0.7196, 0.5, 0.7196, 0.5602, 0.6981, 0.5602, 0.7196, 0.5, 0.75, 0.5, 0.75, 0.5602, 0.7196, 0.5602, 0.3419, 0.5, 0.375, 0.5, 0.375, 0.5602, 0.3419, 0.5602, 0.475, 0.5, 0.625, 0.5, 0.625, 0.5602, 0.475, 0.5602, 0.375, 0.5602, 0.42, 0.5602, 0.42, 0.6081, 0.375, 0.6081, 0.6581, 0.5602, 0.6981, 0.5602, 0.6981, 0.6081, 0.6581, 0.6081, 0.2804, 0.5602, 0.3019, 0.5602, 0.3019, 0.6081, 0.2804, 0.6081, 0.3019, 0.5602, 0.3419, 0.5602, 0.3419, 0.6081, 0.3019, 0.6081, 0.625, 0.5602, 0.6581, 0.5602, 0.6581, 0.6081, 0.625, 0.6081, 0.25, 0.5602, 0.2804, 0.5602, 0.2804, 0.6081, 0.25, 0.6081, 0.6981, 0.5602, 0.7196, 0.5602, 0.7196, 0.6081, 0.6981, 0.6081, 0.7196, 0.5602, 0.75, 0.5602, 0.75, 0.6081, 0.7196, 0.6081, 0.3419, 0.5602, 0.375, 0.5602, 0.375, 0.6081, 0.3419, 0.6081, 0.475, 0.5602, 0.625, 0.5602, 0.625, 0.6081, 0.475, 0.6081])
me_cube_001.update()

# ---- objects
ob_cube = bpy.data.objects.new('Cube', me_cube)
ob_light = bpy.data.objects.new('Light', light_light)
ob_camera = bpy.data.objects.new('Camera', cam_camera)
ob_cylinder = bpy.data.objects.new('Cylinder', me_cylinder)
ob_circle = bpy.data.objects.new('Circle', me_circle)
ob_cube_001 = bpy.data.objects.new('Cube.001', me_cube_001)

# ---- transforms, parenting, visibility, modifiers, constraints
ob_cube.location = (0.0, 0.0, 1.0)
ob_cube.scale = (1.8, 3.25, 1.25)
ob_cube.lock_rotations_4d = False
ob_cube.empty_display_type = 'ARROWS'
ob_cube.lineart.crease_threshold = 0.0
ob_light.location = (4.076, 1.005, 5.904)
ob_light.rotation_euler = (0.6503, 0.05522, 1.866)
ob_light.lock_rotations_4d = False
ob_light.empty_display_type = 'ARROWS'
ob_light.color = (0.0, 0.0, 0.0, 0.0)
ob_light.lineart.crease_threshold = 0.0
ob_camera.location = (11.59, -6.801, 2.499)
ob_camera.rotation_euler = (1.109, 0.0, 0.8149)
ob_camera.lock_rotations_4d = False
ob_camera.empty_display_type = 'ARROWS'
ob_camera.color = (0.0, 0.0, 0.0, 0.0)
ob_camera.display_type = 'WIRE'
ob_camera.lineart.crease_threshold = 0.0
ob_cylinder.location = (3.644, 0.07585, 0.0)
ob_cylinder.rotation_euler = (-4.712, -0.0, 0.0)
ob_cylinder.scale = (0.2035, 0.2035, 3.23)
ob_circle.location = (6.0, 0.0, 0.0)
_m = ob_circle.modifiers.new('Array', 'ARRAY')
_m.count = 5
_m.relative_offset_displace = (0.0, 0.0, 1.0)
ob_cube_001.location = (-15.0, 0.0, 0.0)
ob_cube_001.scale = (1.5, 1.8, 1.593)
_m = ob_cube_001.modifiers.new('Mirror', 'MIRROR')
_m.use_clip = True

# ---- collection membership
col_collection.objects.link(ob_cube)
col_collection.objects.link(ob_light)
col_collection.objects.link(ob_camera)
col_collection.objects.link(ob_cylinder)
col_collection.objects.link(ob_circle)
col_collection.objects.link(ob_cube_001)

# ---- scene / render settings (as saved in the file)
scene.camera = ob_camera
scene.frame_start = 1; scene.frame_end = 250; scene.frame_set(1)
scene.render.engine = 'BLENDER_EEVEE_NEXT'
scene.cycles.sampling_pattern = 'TABULATED_SOBOL'
scene.view_settings.view_transform = 'Filmic'
bpy.context.view_layer.update()
